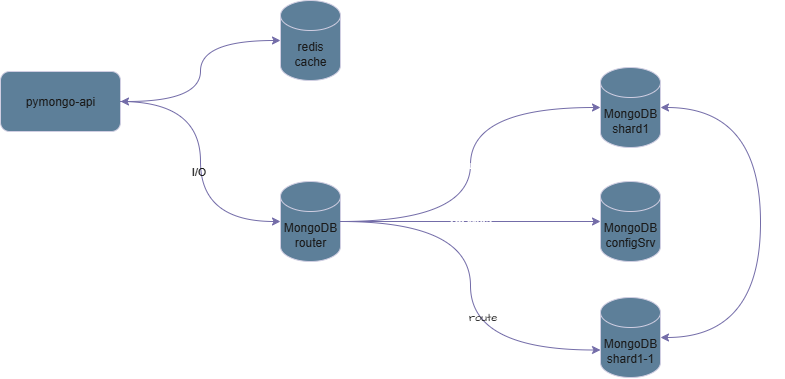

The diagram above was exported from draw.io. Its source (the exported page's mxGraphModel, read from the mxfile embedded in the PNG):
<mxGraphModel dx="898" dy="788" grid="1" gridSize="10" guides="1" tooltips="1" connect="1" arrows="1" fold="1" page="1" pageScale="1" pageWidth="1169" pageHeight="827" math="0" shadow="0">
  <root>
    <mxCell id="eaaVvJJLQSz7pyll_q0g-0" />
    <mxCell id="eaaVvJJLQSz7pyll_q0g-1" parent="eaaVvJJLQSz7pyll_q0g-0" />
    <mxCell id="eaaVvJJLQSz7pyll_q0g-2" value="MongoDB&lt;br&gt;router" style="shape=cylinder3;whiteSpace=wrap;html=1;boundedLbl=1;backgroundOutline=1;size=15;labelBackgroundColor=none;fontFamily=Helvetica;fillColor=#5D7F99;strokeColor=#D0CEE2;fontColor=#1A1A1A;" vertex="1" parent="eaaVvJJLQSz7pyll_q0g-1">
      <mxGeometry x="350" y="231" width="60" height="80" as="geometry" />
    </mxCell>
    <mxCell id="eaaVvJJLQSz7pyll_q0g-3" value="pymongo-api" style="rounded=1;whiteSpace=wrap;html=1;labelBackgroundColor=none;fontFamily=Helvetica;fillColor=#5D7F99;strokeColor=#D0CEE2;fontColor=#1A1A1A;" vertex="1" parent="eaaVvJJLQSz7pyll_q0g-1">
      <mxGeometry x="70" y="121" width="120" height="60" as="geometry" />
    </mxCell>
    <mxCell id="eaaVvJJLQSz7pyll_q0g-4" style="edgeStyle=orthogonalEdgeStyle;rounded=0;orthogonalLoop=1;jettySize=auto;html=1;exitX=1;exitY=0.5;exitDx=0;exitDy=0;entryX=0;entryY=0.5;entryDx=0;entryDy=0;entryPerimeter=0;curved=1;labelBackgroundColor=none;fontColor=default;fontFamily=Helvetica;strokeColor=#736CA8;" edge="1" parent="eaaVvJJLQSz7pyll_q0g-1" source="eaaVvJJLQSz7pyll_q0g-3" target="eaaVvJJLQSz7pyll_q0g-2">
      <mxGeometry relative="1" as="geometry" />
    </mxCell>
    <mxCell id="-m-m6dBDMzUmCgHdj2pR-12" value="I/O" style="edgeLabel;html=1;align=center;verticalAlign=middle;resizable=0;points=[];sketch=1;hachureGap=4;jiggle=2;curveFitting=1;fontFamily=Helvetica;labelBackgroundColor=none;fontColor=#1A1A1A;" vertex="1" connectable="0" parent="eaaVvJJLQSz7pyll_q0g-4">
      <mxGeometry x="0.0645" y="-2" relative="1" as="geometry">
        <mxPoint as="offset" />
      </mxGeometry>
    </mxCell>
    <mxCell id="-m-m6dBDMzUmCgHdj2pR-0" value="MongoDB&lt;br&gt;shard1-1" style="shape=cylinder3;whiteSpace=wrap;html=1;boundedLbl=1;backgroundOutline=1;size=15;labelBackgroundColor=none;fontFamily=Helvetica;fillColor=#5D7F99;strokeColor=#D0CEE2;fontColor=#1A1A1A;" vertex="1" parent="eaaVvJJLQSz7pyll_q0g-1">
      <mxGeometry x="670" y="347" width="60" height="80" as="geometry" />
    </mxCell>
    <mxCell id="-m-m6dBDMzUmCgHdj2pR-1" value="MongoDB&lt;br&gt;shard1" style="shape=cylinder3;whiteSpace=wrap;html=1;boundedLbl=1;backgroundOutline=1;size=15;labelBackgroundColor=none;fontFamily=Helvetica;fillColor=#5D7F99;strokeColor=#D0CEE2;fontColor=#1A1A1A;" vertex="1" parent="eaaVvJJLQSz7pyll_q0g-1">
      <mxGeometry x="670" y="117" width="60" height="80" as="geometry" />
    </mxCell>
    <mxCell id="-m-m6dBDMzUmCgHdj2pR-2" value="redis&lt;br&gt;cache" style="shape=cylinder3;whiteSpace=wrap;html=1;boundedLbl=1;backgroundOutline=1;size=15;labelBackgroundColor=none;fontFamily=Helvetica;fillColor=#5D7F99;strokeColor=#D0CEE2;fontColor=#1A1A1A;" vertex="1" parent="eaaVvJJLQSz7pyll_q0g-1">
      <mxGeometry x="350" y="50" width="60" height="80" as="geometry" />
    </mxCell>
    <mxCell id="-m-m6dBDMzUmCgHdj2pR-4" style="edgeStyle=orthogonalEdgeStyle;rounded=0;orthogonalLoop=1;jettySize=auto;html=1;exitX=1;exitY=0.5;exitDx=0;exitDy=0;curved=1;labelBackgroundColor=none;fontColor=default;fontFamily=Helvetica;startArrow=classic;startFill=1;strokeColor=#736CA8;" edge="1" parent="eaaVvJJLQSz7pyll_q0g-1" source="eaaVvJJLQSz7pyll_q0g-3" target="-m-m6dBDMzUmCgHdj2pR-2">
      <mxGeometry relative="1" as="geometry">
        <mxPoint x="250" y="201" as="sourcePoint" />
        <mxPoint x="340" y="335" as="targetPoint" />
      </mxGeometry>
    </mxCell>
    <mxCell id="-m-m6dBDMzUmCgHdj2pR-6" value="MongoDB&lt;br&gt;configSrv" style="shape=cylinder3;whiteSpace=wrap;html=1;boundedLbl=1;backgroundOutline=1;size=15;labelBackgroundColor=none;fontFamily=Helvetica;fillColor=#5D7F99;strokeColor=#D0CEE2;fontColor=#1A1A1A;" vertex="1" parent="eaaVvJJLQSz7pyll_q0g-1">
      <mxGeometry x="670" y="231" width="60" height="80" as="geometry" />
    </mxCell>
    <mxCell id="-m-m6dBDMzUmCgHdj2pR-9" value="route" style="edgeStyle=orthogonalEdgeStyle;rounded=0;orthogonalLoop=1;jettySize=auto;html=1;entryX=0;entryY=0.5;entryDx=0;entryDy=0;entryPerimeter=0;curved=1;labelBackgroundColor=none;fontColor=default;fontFamily=Helvetica;strokeColor=#736CA8;" edge="1" parent="eaaVvJJLQSz7pyll_q0g-1" source="eaaVvJJLQSz7pyll_q0g-2" target="-m-m6dBDMzUmCgHdj2pR-1">
      <mxGeometry relative="1" as="geometry">
        <mxPoint x="270" y="221" as="sourcePoint" />
        <mxPoint x="360" y="355" as="targetPoint" />
      </mxGeometry>
    </mxCell>
    <mxCell id="-m-m6dBDMzUmCgHdj2pR-10" value="Rq Meta" style="edgeStyle=orthogonalEdgeStyle;rounded=0;orthogonalLoop=1;jettySize=auto;html=1;curved=1;labelBackgroundColor=none;fontColor=default;fontFamily=Helvetica;strokeColor=#736CA8;" edge="1" parent="eaaVvJJLQSz7pyll_q0g-1" source="eaaVvJJLQSz7pyll_q0g-2" target="-m-m6dBDMzUmCgHdj2pR-6">
      <mxGeometry relative="1" as="geometry">
        <mxPoint x="570" y="325" as="sourcePoint" />
        <mxPoint x="680" y="211" as="targetPoint" />
      </mxGeometry>
    </mxCell>
    <mxCell id="-m-m6dBDMzUmCgHdj2pR-11" style="edgeStyle=orthogonalEdgeStyle;rounded=0;orthogonalLoop=1;jettySize=auto;html=1;curved=1;entryX=0;entryY=0;entryDx=0;entryDy=52.5;entryPerimeter=0;labelBackgroundColor=none;fontColor=default;fontFamily=Helvetica;strokeColor=#736CA8;" edge="1" parent="eaaVvJJLQSz7pyll_q0g-1" source="eaaVvJJLQSz7pyll_q0g-2" target="-m-m6dBDMzUmCgHdj2pR-0">
      <mxGeometry relative="1" as="geometry">
        <mxPoint x="420" y="291" as="sourcePoint" />
        <mxPoint x="530" y="291" as="targetPoint" />
      </mxGeometry>
    </mxCell>
    <mxCell id="-m-m6dBDMzUmCgHdj2pR-15" value="route" style="edgeLabel;html=1;align=center;verticalAlign=middle;resizable=0;points=[];sketch=1;hachureGap=4;jiggle=2;curveFitting=1;fontFamily=Architects Daughter;fontSource=https%3A%2F%2Ffonts.googleapis.com%2Fcss%3Ffamily%3DArchitects%2BDaughter;labelBackgroundColor=none;fontColor=#1A1A1A;" vertex="1" connectable="0" parent="-m-m6dBDMzUmCgHdj2pR-11">
      <mxGeometry x="0.1533" y="12" relative="1" as="geometry">
        <mxPoint as="offset" />
      </mxGeometry>
    </mxCell>
    <mxCell id="-m-m6dBDMzUmCgHdj2pR-14" value="exchange" style="edgeStyle=orthogonalEdgeStyle;rounded=0;orthogonalLoop=1;jettySize=auto;html=1;curved=1;labelBackgroundColor=none;fontColor=default;fontFamily=Helvetica;startArrow=classic;startFill=1;strokeColor=#736CA8;" edge="1" parent="eaaVvJJLQSz7pyll_q0g-1" source="-m-m6dBDMzUmCgHdj2pR-0" target="-m-m6dBDMzUmCgHdj2pR-1">
      <mxGeometry relative="1" as="geometry">
        <mxPoint x="590" y="305" as="sourcePoint" />
        <mxPoint x="850" y="191" as="targetPoint" />
        <Array as="points">
          <mxPoint x="830" y="387" />
          <mxPoint x="830" y="157" />
        </Array>
      </mxGeometry>
    </mxCell>
  </root>
</mxGraphModel>